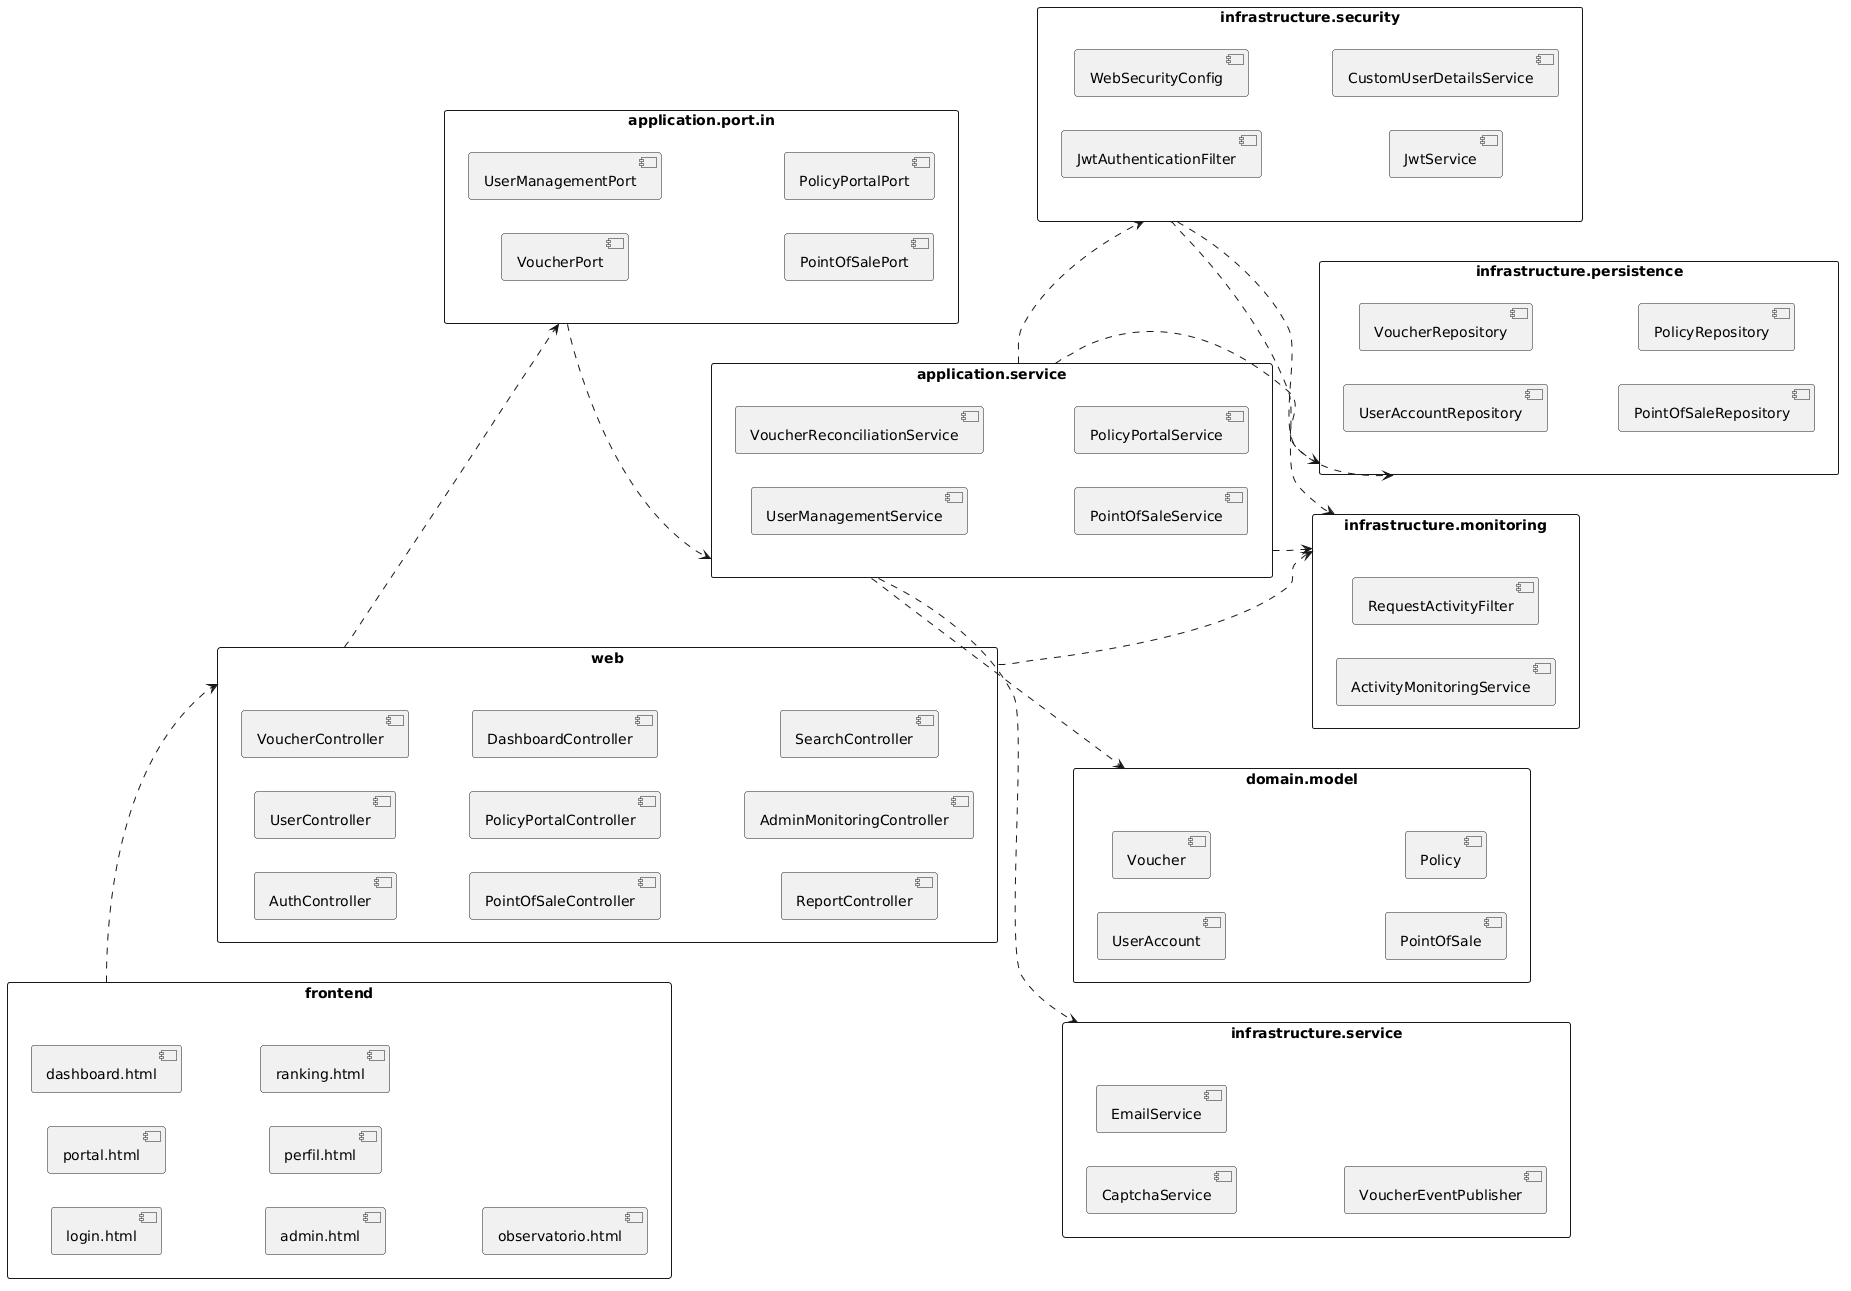

The diagram above was rendered by PlantUML. Its source (embedded in the PNG):
@startuml
skinparam packageStyle rectangle
left to right direction

package "web" as WEB {
  [AuthController]
  [UserController]
  [VoucherController]
  [PointOfSaleController]
  [PolicyPortalController]
  [DashboardController]
  [ReportController]
  [AdminMonitoringController]
  [SearchController]
}

package "application.port.in" as PORT {
  [UserManagementPort]
  [VoucherPort]
  [PointOfSalePort]
  [PolicyPortalPort]
}

package "application.service" as APP {
  [UserManagementService]
  [VoucherReconciliationService]
  [PointOfSaleService]
  [PolicyPortalService]
}

package "domain.model" as DOM {
  [UserAccount]
  [Voucher]
  [PointOfSale]
  [Policy]
}

package "infrastructure.security" as SEC {
  [WebSecurityConfig]
  [JwtAuthenticationFilter]
  [JwtService]
  [CustomUserDetailsService]
}

package "infrastructure.persistence" as PERS {
  [UserAccountRepository]
  [VoucherRepository]
  [PointOfSaleRepository]
  [PolicyRepository]
}

package "infrastructure.monitoring" as MON {
  [ActivityMonitoringService]
  [RequestActivityFilter]
}

package "infrastructure.service" as INF {
  [CaptchaService]
  [EmailService]
  [VoucherEventPublisher]
}

package "frontend" as FE {
  [login.html]
  [portal.html]
  [dashboard.html]
  [admin.html]
  [perfil.html]
  [ranking.html]
  [observatorio.html]
}

FE ..> WEB
WEB ..> PORT
PORT ..> APP
APP ..> DOM
APP ..> PERS
APP ..> SEC
SEC ..> PERS
SEC ..> MON
APP ..> MON
APP ..> INF
WEB ..> MON
@enduml